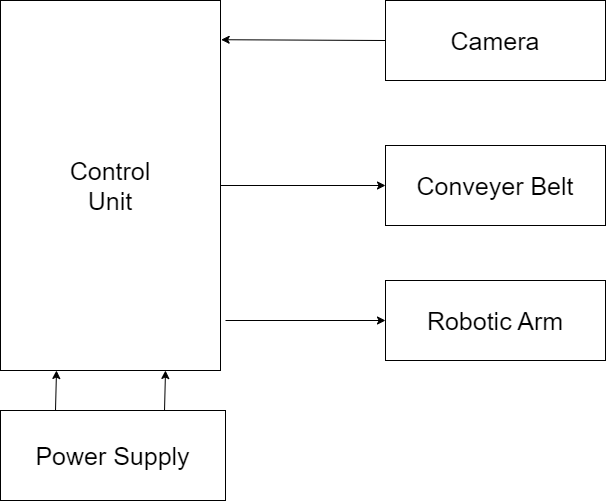

The diagram above was exported from draw.io. Its source (the exported page's mxGraphModel, read from the mxfile embedded in the PNG):
<mxGraphModel dx="1750" dy="955" grid="1" gridSize="10" guides="1" tooltips="1" connect="1" arrows="1" fold="1" page="1" pageScale="1" pageWidth="850" pageHeight="1100" math="0" shadow="0">
  <root>
    <mxCell id="0" />
    <mxCell id="1" parent="0" />
    <mxCell id="ekvajHq4tzn4dibJTG3G-1" value="&lt;font style=&quot;font-size: 25px;&quot;&gt;Control&lt;br&gt;Unit&lt;/font&gt;" style="rounded=0;whiteSpace=wrap;html=1;fillColor=none;" vertex="1" parent="1">
      <mxGeometry x="135" y="190" width="220" height="370" as="geometry" />
    </mxCell>
    <mxCell id="ekvajHq4tzn4dibJTG3G-2" value="&lt;span style=&quot;font-size: 25px;&quot;&gt;Camera&lt;/span&gt;" style="rounded=0;whiteSpace=wrap;html=1;fillColor=none;" vertex="1" parent="1">
      <mxGeometry x="520" y="190" width="220" height="80" as="geometry" />
    </mxCell>
    <mxCell id="ekvajHq4tzn4dibJTG3G-3" value="&lt;span style=&quot;font-size: 25px;&quot;&gt;Robotic Arm&lt;/span&gt;" style="rounded=0;whiteSpace=wrap;html=1;fillColor=none;" vertex="1" parent="1">
      <mxGeometry x="520" y="470" width="220" height="80" as="geometry" />
    </mxCell>
    <mxCell id="ekvajHq4tzn4dibJTG3G-4" value="" style="endArrow=classic;html=1;rounded=0;exitX=0;exitY=0.5;exitDx=0;exitDy=0;entryX=1.003;entryY=0.106;entryDx=0;entryDy=0;entryPerimeter=0;" edge="1" parent="1" source="ekvajHq4tzn4dibJTG3G-2" target="ekvajHq4tzn4dibJTG3G-1">
      <mxGeometry width="50" height="50" relative="1" as="geometry">
        <mxPoint x="515" y="490" as="sourcePoint" />
        <mxPoint x="355" y="340" as="targetPoint" />
      </mxGeometry>
    </mxCell>
    <mxCell id="ekvajHq4tzn4dibJTG3G-5" value="" style="endArrow=classic;html=1;rounded=0;entryX=0;entryY=0.5;entryDx=0;entryDy=0;" edge="1" parent="1" target="ekvajHq4tzn4dibJTG3G-3">
      <mxGeometry width="50" height="50" relative="1" as="geometry">
        <mxPoint x="360" y="510" as="sourcePoint" />
        <mxPoint x="705" y="460" as="targetPoint" />
      </mxGeometry>
    </mxCell>
    <mxCell id="ekvajHq4tzn4dibJTG3G-6" value="&lt;font style=&quot;font-size: 25px;&quot;&gt;Power Supply&lt;/font&gt;" style="rounded=0;whiteSpace=wrap;html=1;fillColor=none;" vertex="1" parent="1">
      <mxGeometry x="135" y="600" width="225" height="90" as="geometry" />
    </mxCell>
    <mxCell id="ekvajHq4tzn4dibJTG3G-9" value="" style="endArrow=classic;html=1;rounded=0;exitX=0.729;exitY=0.002;exitDx=0;exitDy=0;exitPerimeter=0;entryX=0.75;entryY=1;entryDx=0;entryDy=0;" edge="1" parent="1" source="ekvajHq4tzn4dibJTG3G-6" target="ekvajHq4tzn4dibJTG3G-1">
      <mxGeometry width="50" height="50" relative="1" as="geometry">
        <mxPoint x="300" y="610" as="sourcePoint" />
        <mxPoint x="350" y="560" as="targetPoint" />
      </mxGeometry>
    </mxCell>
    <mxCell id="ekvajHq4tzn4dibJTG3G-10" value="" style="endArrow=classic;html=1;rounded=0;entryX=0.75;entryY=1;entryDx=0;entryDy=0;" edge="1" parent="1">
      <mxGeometry width="50" height="50" relative="1" as="geometry">
        <mxPoint x="190" y="600" as="sourcePoint" />
        <mxPoint x="191" y="560" as="targetPoint" />
      </mxGeometry>
    </mxCell>
    <mxCell id="ekvajHq4tzn4dibJTG3G-12" value="&lt;span style=&quot;font-size: 25px;&quot;&gt;Conveyer Belt&lt;/span&gt;" style="rounded=0;whiteSpace=wrap;html=1;fillColor=none;" vertex="1" parent="1">
      <mxGeometry x="520" y="335" width="220" height="80" as="geometry" />
    </mxCell>
    <mxCell id="ekvajHq4tzn4dibJTG3G-13" value="" style="endArrow=classic;html=1;rounded=0;entryX=0;entryY=0.5;entryDx=0;entryDy=0;exitX=1;exitY=0.5;exitDx=0;exitDy=0;" edge="1" parent="1" source="ekvajHq4tzn4dibJTG3G-1" target="ekvajHq4tzn4dibJTG3G-12">
      <mxGeometry width="50" height="50" relative="1" as="geometry">
        <mxPoint x="365" y="531" as="sourcePoint" />
        <mxPoint x="520" y="530" as="targetPoint" />
      </mxGeometry>
    </mxCell>
  </root>
</mxGraphModel>